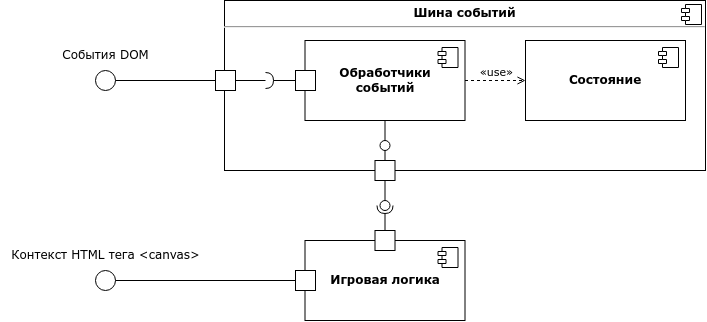

The diagram above was exported from draw.io. Its source (the exported page's mxGraphModel, read from the mxfile embedded in the PNG):
<mxGraphModel dx="1257" dy="679" grid="1" gridSize="10" guides="1" tooltips="1" connect="1" arrows="1" fold="1" page="1" pageScale="1" pageWidth="827" pageHeight="1169" math="0" shadow="0">
  <root>
    <mxCell id="0" />
    <mxCell id="1" parent="0" />
    <mxCell id="8JiceUJlYMLhjRjfyKjp-3" value="&lt;p style=&quot;margin:0px;margin-top:6px;text-align:center;&quot;&gt;&lt;b&gt;Шина событий&lt;/b&gt;&lt;/p&gt;&lt;hr&gt;&lt;p style=&quot;margin:0px;margin-left:8px;&quot;&gt;&lt;br&gt;&lt;/p&gt;" style="align=left;overflow=fill;html=1;dropTarget=0;whiteSpace=wrap;" vertex="1" parent="1">
      <mxGeometry x="239" y="40" width="481" height="170" as="geometry" />
    </mxCell>
    <mxCell id="8JiceUJlYMLhjRjfyKjp-4" value="" style="shape=component;jettyWidth=8;jettyHeight=4;" vertex="1" parent="8JiceUJlYMLhjRjfyKjp-3">
      <mxGeometry x="1" width="20" height="20" relative="1" as="geometry">
        <mxPoint x="-24" y="4" as="offset" />
      </mxGeometry>
    </mxCell>
    <mxCell id="8JiceUJlYMLhjRjfyKjp-5" value="&lt;b&gt;Игровая логика&lt;/b&gt;" style="html=1;dropTarget=0;whiteSpace=wrap;" vertex="1" parent="1">
      <mxGeometry x="319.5" y="280" width="160" height="80" as="geometry" />
    </mxCell>
    <mxCell id="8JiceUJlYMLhjRjfyKjp-6" value="" style="shape=module;jettyWidth=8;jettyHeight=4;" vertex="1" parent="8JiceUJlYMLhjRjfyKjp-5">
      <mxGeometry x="1" width="20" height="20" relative="1" as="geometry">
        <mxPoint x="-27" y="7" as="offset" />
      </mxGeometry>
    </mxCell>
    <mxCell id="8JiceUJlYMLhjRjfyKjp-7" value="" style="whiteSpace=wrap;html=1;aspect=fixed;" vertex="1" parent="1">
      <mxGeometry x="230" y="110" width="20" height="20" as="geometry" />
    </mxCell>
    <mxCell id="8JiceUJlYMLhjRjfyKjp-8" value="&lt;b&gt;Обработчики&lt;br&gt;событий&lt;/b&gt;" style="html=1;dropTarget=0;whiteSpace=wrap;" vertex="1" parent="1">
      <mxGeometry x="319.5" y="80" width="160" height="80" as="geometry" />
    </mxCell>
    <mxCell id="8JiceUJlYMLhjRjfyKjp-9" value="" style="shape=module;jettyWidth=8;jettyHeight=4;" vertex="1" parent="8JiceUJlYMLhjRjfyKjp-8">
      <mxGeometry x="1" width="20" height="20" relative="1" as="geometry">
        <mxPoint x="-27" y="7" as="offset" />
      </mxGeometry>
    </mxCell>
    <mxCell id="8JiceUJlYMLhjRjfyKjp-10" value="" style="rounded=0;orthogonalLoop=1;jettySize=auto;html=1;endArrow=none;endFill=0;sketch=0;sourcePerimeterSpacing=0;targetPerimeterSpacing=0;" edge="1" parent="1" source="8JiceUJlYMLhjRjfyKjp-7">
      <mxGeometry relative="1" as="geometry">
        <mxPoint x="340" y="105" as="sourcePoint" />
        <mxPoint x="280" y="120" as="targetPoint" />
      </mxGeometry>
    </mxCell>
    <mxCell id="8JiceUJlYMLhjRjfyKjp-11" value="" style="rounded=0;orthogonalLoop=1;jettySize=auto;html=1;endArrow=halfCircle;endFill=0;endSize=6;strokeWidth=1;sketch=0;" edge="1" parent="1" source="8JiceUJlYMLhjRjfyKjp-21">
      <mxGeometry relative="1" as="geometry">
        <mxPoint x="320" y="120" as="sourcePoint" />
        <mxPoint x="280" y="120" as="targetPoint" />
      </mxGeometry>
    </mxCell>
    <mxCell id="8JiceUJlYMLhjRjfyKjp-13" value="" style="ellipse;whiteSpace=wrap;html=1;aspect=fixed;" vertex="1" parent="1">
      <mxGeometry x="110" y="110" width="20" height="20" as="geometry" />
    </mxCell>
    <mxCell id="8JiceUJlYMLhjRjfyKjp-14" value="" style="endArrow=none;html=1;rounded=0;" edge="1" parent="1" source="8JiceUJlYMLhjRjfyKjp-13" target="8JiceUJlYMLhjRjfyKjp-7">
      <mxGeometry width="50" height="50" relative="1" as="geometry">
        <mxPoint x="190" y="170" as="sourcePoint" />
        <mxPoint x="190" y="120" as="targetPoint" />
      </mxGeometry>
    </mxCell>
    <mxCell id="8JiceUJlYMLhjRjfyKjp-15" value="События DOM" style="text;html=1;align=center;verticalAlign=middle;resizable=0;points=[];autosize=1;strokeColor=none;fillColor=none;" vertex="1" parent="1">
      <mxGeometry x="65" y="80" width="110" height="30" as="geometry" />
    </mxCell>
    <mxCell id="8JiceUJlYMLhjRjfyKjp-16" value="&lt;b&gt;Состояние&lt;/b&gt;" style="html=1;dropTarget=0;whiteSpace=wrap;" vertex="1" parent="1">
      <mxGeometry x="540" y="80" width="160" height="80" as="geometry" />
    </mxCell>
    <mxCell id="8JiceUJlYMLhjRjfyKjp-17" value="" style="shape=module;jettyWidth=8;jettyHeight=4;" vertex="1" parent="8JiceUJlYMLhjRjfyKjp-16">
      <mxGeometry x="1" width="20" height="20" relative="1" as="geometry">
        <mxPoint x="-27" y="7" as="offset" />
      </mxGeometry>
    </mxCell>
    <mxCell id="8JiceUJlYMLhjRjfyKjp-18" value="" style="endArrow=open;html=1;rounded=0;dashed=1;endFill=0;" edge="1" parent="1" source="8JiceUJlYMLhjRjfyKjp-8" target="8JiceUJlYMLhjRjfyKjp-16">
      <mxGeometry width="50" height="50" relative="1" as="geometry">
        <mxPoint x="520" y="150" as="sourcePoint" />
        <mxPoint x="570" y="100" as="targetPoint" />
      </mxGeometry>
    </mxCell>
    <mxCell id="8JiceUJlYMLhjRjfyKjp-19" value="«use»" style="edgeLabel;html=1;align=center;verticalAlign=middle;resizable=0;points=[];" vertex="1" connectable="0" parent="8JiceUJlYMLhjRjfyKjp-18">
      <mxGeometry x="0.2145" relative="1" as="geometry">
        <mxPoint x="-6" y="-10" as="offset" />
      </mxGeometry>
    </mxCell>
    <mxCell id="8JiceUJlYMLhjRjfyKjp-20" value="" style="whiteSpace=wrap;html=1;aspect=fixed;" vertex="1" parent="1">
      <mxGeometry x="389.5" y="200" width="20" height="20" as="geometry" />
    </mxCell>
    <mxCell id="8JiceUJlYMLhjRjfyKjp-21" value="" style="whiteSpace=wrap;html=1;aspect=fixed;" vertex="1" parent="1">
      <mxGeometry x="310" y="110" width="20" height="20" as="geometry" />
    </mxCell>
    <mxCell id="8JiceUJlYMLhjRjfyKjp-25" value="" style="ellipse;whiteSpace=wrap;html=1;aspect=fixed;" vertex="1" parent="1">
      <mxGeometry x="394.5" y="180" width="10" height="10" as="geometry" />
    </mxCell>
    <mxCell id="8JiceUJlYMLhjRjfyKjp-26" value="" style="endArrow=none;html=1;rounded=0;" edge="1" parent="1" source="8JiceUJlYMLhjRjfyKjp-25" target="8JiceUJlYMLhjRjfyKjp-8">
      <mxGeometry width="50" height="50" relative="1" as="geometry">
        <mxPoint x="360" y="210" as="sourcePoint" />
        <mxPoint x="410" y="160" as="targetPoint" />
      </mxGeometry>
    </mxCell>
    <mxCell id="8JiceUJlYMLhjRjfyKjp-27" value="" style="endArrow=none;html=1;rounded=0;" edge="1" parent="1" source="8JiceUJlYMLhjRjfyKjp-25" target="8JiceUJlYMLhjRjfyKjp-20">
      <mxGeometry width="50" height="50" relative="1" as="geometry">
        <mxPoint x="410" y="190" as="sourcePoint" />
        <mxPoint x="410" y="170" as="targetPoint" />
      </mxGeometry>
    </mxCell>
    <mxCell id="8JiceUJlYMLhjRjfyKjp-28" value="" style="whiteSpace=wrap;html=1;aspect=fixed;" vertex="1" parent="1">
      <mxGeometry x="389.5" y="270" width="20" height="20" as="geometry" />
    </mxCell>
    <mxCell id="8JiceUJlYMLhjRjfyKjp-29" value="" style="rounded=0;orthogonalLoop=1;jettySize=auto;html=1;endArrow=none;endFill=0;sketch=0;sourcePerimeterSpacing=0;targetPerimeterSpacing=0;" edge="1" target="8JiceUJlYMLhjRjfyKjp-31" parent="1" source="8JiceUJlYMLhjRjfyKjp-20">
      <mxGeometry relative="1" as="geometry">
        <mxPoint x="400" y="255" as="sourcePoint" />
      </mxGeometry>
    </mxCell>
    <mxCell id="8JiceUJlYMLhjRjfyKjp-30" value="" style="rounded=0;orthogonalLoop=1;jettySize=auto;html=1;endArrow=halfCircle;endFill=0;entryX=0.5;entryY=0.5;endSize=6;strokeWidth=1;sketch=0;" edge="1" target="8JiceUJlYMLhjRjfyKjp-31" parent="1" source="8JiceUJlYMLhjRjfyKjp-28">
      <mxGeometry relative="1" as="geometry">
        <mxPoint x="440" y="255" as="sourcePoint" />
      </mxGeometry>
    </mxCell>
    <mxCell id="8JiceUJlYMLhjRjfyKjp-31" value="" style="ellipse;whiteSpace=wrap;html=1;align=center;aspect=fixed;resizable=0;points=[];outlineConnect=0;sketch=0;" vertex="1" parent="1">
      <mxGeometry x="394.5" y="240" width="10" height="10" as="geometry" />
    </mxCell>
    <mxCell id="8JiceUJlYMLhjRjfyKjp-33" value="" style="ellipse;whiteSpace=wrap;html=1;aspect=fixed;" vertex="1" parent="1">
      <mxGeometry x="110" y="310" width="20" height="20" as="geometry" />
    </mxCell>
    <mxCell id="8JiceUJlYMLhjRjfyKjp-34" value="Контекст HTML тега &amp;lt;canvas&amp;gt;" style="text;html=1;align=center;verticalAlign=middle;resizable=0;points=[];autosize=1;strokeColor=none;fillColor=none;" vertex="1" parent="1">
      <mxGeometry x="15" y="280" width="210" height="30" as="geometry" />
    </mxCell>
    <mxCell id="8JiceUJlYMLhjRjfyKjp-35" value="" style="whiteSpace=wrap;html=1;aspect=fixed;" vertex="1" parent="1">
      <mxGeometry x="310" y="310" width="20" height="20" as="geometry" />
    </mxCell>
    <mxCell id="8JiceUJlYMLhjRjfyKjp-36" value="" style="endArrow=none;html=1;rounded=0;" edge="1" parent="1" source="8JiceUJlYMLhjRjfyKjp-33" target="8JiceUJlYMLhjRjfyKjp-35">
      <mxGeometry width="50" height="50" relative="1" as="geometry">
        <mxPoint x="139" y="319.6" as="sourcePoint" />
        <mxPoint x="239" y="319.6" as="targetPoint" />
      </mxGeometry>
    </mxCell>
  </root>
</mxGraphModel>